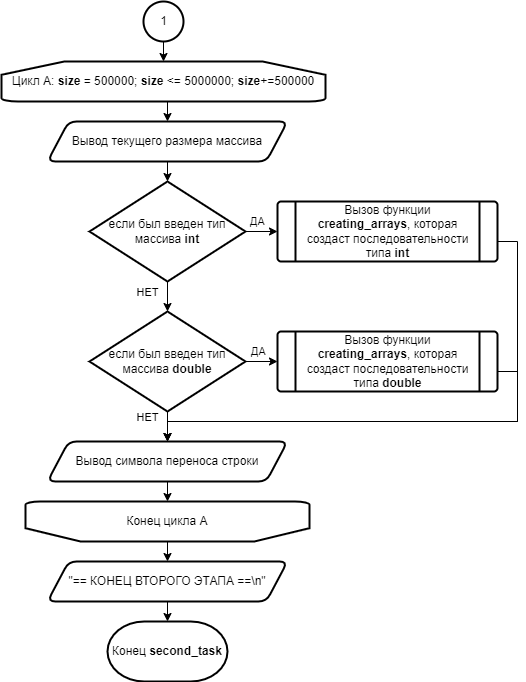

The diagram above was exported from draw.io. Its source (the exported page's mxGraphModel, read from the mxfile embedded in the PNG):
<mxGraphModel dx="644" dy="1804" grid="1" gridSize="10" guides="1" tooltips="1" connect="1" arrows="1" fold="1" page="1" pageScale="1" pageWidth="827" pageHeight="1169" math="0" shadow="0">
  <root>
    <mxCell id="0" />
    <mxCell id="1" parent="0" />
    <mxCell id="2" value="Конец &lt;b&gt;second_task&lt;/b&gt;" style="strokeWidth=2;html=1;shape=mxgraph.flowchart.terminator;whiteSpace=wrap;" vertex="1" parent="1">
      <mxGeometry x="352" y="1240" width="120" height="60" as="geometry" />
    </mxCell>
    <mxCell id="3" style="edgeStyle=orthogonalEdgeStyle;rounded=0;orthogonalLoop=1;jettySize=auto;html=1;exitX=1;exitY=0.5;exitDx=0;exitDy=0;exitPerimeter=0;entryX=0;entryY=0.5;entryDx=0;entryDy=0;" edge="1" source="7" target="9" parent="1">
      <mxGeometry relative="1" as="geometry" />
    </mxCell>
    <mxCell id="4" value="ДА" style="edgeLabel;html=1;align=center;verticalAlign=middle;resizable=0;points=[];labelBackgroundColor=none;" vertex="1" connectable="0" parent="3">
      <mxGeometry x="-0.2641" y="1" relative="1" as="geometry">
        <mxPoint y="-9" as="offset" />
      </mxGeometry>
    </mxCell>
    <mxCell id="5" style="edgeStyle=orthogonalEdgeStyle;rounded=0;orthogonalLoop=1;jettySize=auto;html=1;exitX=0.5;exitY=1;exitDx=0;exitDy=0;exitPerimeter=0;entryX=0.5;entryY=0;entryDx=0;entryDy=0;entryPerimeter=0;" edge="1" source="7" target="14" parent="1">
      <mxGeometry relative="1" as="geometry" />
    </mxCell>
    <mxCell id="6" value="НЕТ" style="edgeLabel;html=1;align=center;verticalAlign=middle;resizable=0;points=[];labelBackgroundColor=none;" vertex="1" connectable="0" parent="5">
      <mxGeometry x="-0.2739" y="-1" relative="1" as="geometry">
        <mxPoint x="-19" as="offset" />
      </mxGeometry>
    </mxCell>
    <mxCell id="7" value="если был введен тип массива &lt;b&gt;int&lt;/b&gt;" style="strokeWidth=2;html=1;shape=mxgraph.flowchart.decision;whiteSpace=wrap;shadow=0;" vertex="1" parent="1">
      <mxGeometry x="334" y="800" width="156" height="100" as="geometry" />
    </mxCell>
    <mxCell id="8" style="edgeStyle=orthogonalEdgeStyle;rounded=0;orthogonalLoop=1;jettySize=auto;html=1;exitX=1;exitY=0.5;exitDx=0;exitDy=0;entryX=0.5;entryY=0;entryDx=0;entryDy=0;" edge="1" source="9" target="26" parent="1">
      <mxGeometry relative="1" as="geometry">
        <mxPoint x="424" y="1130" as="targetPoint" />
        <Array as="points">
          <mxPoint x="742" y="860" />
          <mxPoint x="762" y="860" />
          <mxPoint x="762" y="1040" />
          <mxPoint x="412" y="1040" />
        </Array>
      </mxGeometry>
    </mxCell>
    <mxCell id="9" value="Вызов функции &lt;b&gt;creating_arrays&lt;/b&gt;, которая создаст последовательности типа &lt;b&gt;int&lt;/b&gt;" style="verticalLabelPosition=middle;verticalAlign=middle;html=1;shape=process;whiteSpace=wrap;rounded=1;size=0.08333333333333333;arcSize=6;strokeWidth=2;labelPosition=center;align=center;shadow=0;" vertex="1" parent="1">
      <mxGeometry x="522" y="820" width="220" height="60" as="geometry" />
    </mxCell>
    <mxCell id="10" style="edgeStyle=orthogonalEdgeStyle;rounded=0;orthogonalLoop=1;jettySize=auto;html=1;exitX=1;exitY=0.5;exitDx=0;exitDy=0;exitPerimeter=0;entryX=0;entryY=0.5;entryDx=0;entryDy=0;" edge="1" source="14" target="16" parent="1">
      <mxGeometry relative="1" as="geometry" />
    </mxCell>
    <mxCell id="11" value="ДА" style="edgeLabel;html=1;align=center;verticalAlign=middle;resizable=0;points=[];labelBackgroundColor=none;" vertex="1" connectable="0" parent="10">
      <mxGeometry x="-0.2117" y="1" relative="1" as="geometry">
        <mxPoint y="-9" as="offset" />
      </mxGeometry>
    </mxCell>
    <mxCell id="12" style="edgeStyle=orthogonalEdgeStyle;rounded=0;orthogonalLoop=1;jettySize=auto;html=1;exitX=0.5;exitY=1;exitDx=0;exitDy=0;exitPerimeter=0;entryX=0.5;entryY=0;entryDx=0;entryDy=0;" edge="1" source="14" target="26" parent="1">
      <mxGeometry relative="1" as="geometry">
        <mxPoint x="424" y="1120" as="targetPoint" />
      </mxGeometry>
    </mxCell>
    <mxCell id="13" value="НЕТ" style="edgeLabel;html=1;align=center;verticalAlign=middle;resizable=0;points=[];labelBackgroundColor=none;" vertex="1" connectable="0" parent="12">
      <mxGeometry x="-0.6419" relative="1" as="geometry">
        <mxPoint x="-20" as="offset" />
      </mxGeometry>
    </mxCell>
    <mxCell id="14" value="если был введен тип массива &lt;b&gt;double&lt;/b&gt;" style="strokeWidth=2;html=1;shape=mxgraph.flowchart.decision;whiteSpace=wrap;shadow=0;" vertex="1" parent="1">
      <mxGeometry x="334" y="930" width="156" height="100" as="geometry" />
    </mxCell>
    <mxCell id="15" style="edgeStyle=orthogonalEdgeStyle;rounded=0;orthogonalLoop=1;jettySize=auto;html=1;exitX=1;exitY=0.5;exitDx=0;exitDy=0;entryX=0.5;entryY=0;entryDx=0;entryDy=0;" edge="1" source="16" target="26" parent="1">
      <mxGeometry relative="1" as="geometry">
        <Array as="points">
          <mxPoint x="742" y="990" />
          <mxPoint x="762" y="990" />
          <mxPoint x="762" y="1040" />
          <mxPoint x="412" y="1040" />
        </Array>
        <mxPoint x="434" y="1110" as="targetPoint" />
      </mxGeometry>
    </mxCell>
    <mxCell id="16" value="Вызов функции &lt;b&gt;creating_arrays&lt;/b&gt;, которая создаст последовательности типа &lt;b&gt;double&lt;/b&gt;" style="verticalLabelPosition=middle;verticalAlign=middle;html=1;shape=process;whiteSpace=wrap;rounded=1;size=0.08333333333333333;arcSize=6;strokeWidth=2;labelPosition=center;align=center;shadow=0;" vertex="1" parent="1">
      <mxGeometry x="522" y="950" width="220" height="60" as="geometry" />
    </mxCell>
    <mxCell id="17" style="edgeStyle=orthogonalEdgeStyle;rounded=0;orthogonalLoop=1;jettySize=auto;html=1;exitX=0.5;exitY=1;exitDx=0;exitDy=0;exitPerimeter=0;entryX=0.5;entryY=0;entryDx=0;entryDy=0;entryPerimeter=0;" edge="1" source="18" target="20" parent="1">
      <mxGeometry relative="1" as="geometry" />
    </mxCell>
    <mxCell id="18" value="1" style="verticalLabelPosition=middle;verticalAlign=middle;html=1;shape=mxgraph.flowchart.on-page_reference;strokeWidth=2;labelPosition=center;align=center;shadow=0;labelBackgroundColor=none;" vertex="1" parent="1">
      <mxGeometry x="388" y="620" width="40" height="40" as="geometry" />
    </mxCell>
    <mxCell id="19" style="edgeStyle=orthogonalEdgeStyle;rounded=0;orthogonalLoop=1;jettySize=auto;html=1;exitX=0.5;exitY=1;exitDx=0;exitDy=0;exitPerimeter=0;entryX=0.5;entryY=0;entryDx=0;entryDy=0;" edge="1" source="20" target="24" parent="1">
      <mxGeometry relative="1" as="geometry" />
    </mxCell>
    <mxCell id="20" value="Цикл А: &lt;b&gt;size &lt;/b&gt;= 500000; &lt;b&gt;size &lt;/b&gt;&amp;lt;= 5000000; &lt;b&gt;size&lt;/b&gt;+=500000" style="strokeWidth=2;html=1;shape=mxgraph.flowchart.loop_limit;whiteSpace=wrap;" vertex="1" parent="1">
      <mxGeometry x="246" y="680" width="324" height="40" as="geometry" />
    </mxCell>
    <mxCell id="21" style="edgeStyle=orthogonalEdgeStyle;rounded=0;orthogonalLoop=1;jettySize=auto;html=1;exitX=0.5;exitY=0;exitDx=0;exitDy=0;exitPerimeter=0;entryX=0.5;entryY=0;entryDx=0;entryDy=0;" edge="1" source="22" target="28" parent="1">
      <mxGeometry relative="1" as="geometry" />
    </mxCell>
    <mxCell id="22" value="Конец цикла А" style="strokeWidth=2;html=1;shape=mxgraph.flowchart.loop_limit;whiteSpace=wrap;direction=west;" vertex="1" parent="1">
      <mxGeometry x="270" y="1120" width="284" height="40" as="geometry" />
    </mxCell>
    <mxCell id="23" style="edgeStyle=orthogonalEdgeStyle;rounded=0;orthogonalLoop=1;jettySize=auto;html=1;exitX=0.5;exitY=1;exitDx=0;exitDy=0;entryX=0.5;entryY=0;entryDx=0;entryDy=0;entryPerimeter=0;" edge="1" source="24" target="7" parent="1">
      <mxGeometry relative="1" as="geometry" />
    </mxCell>
    <mxCell id="24" value="Вывод текущего размера массива" style="shape=parallelogram;html=1;strokeWidth=2;perimeter=parallelogramPerimeter;whiteSpace=wrap;rounded=1;arcSize=16;size=0.08823529411764705;" vertex="1" parent="1">
      <mxGeometry x="292" y="740" width="240" height="40" as="geometry" />
    </mxCell>
    <mxCell id="25" style="edgeStyle=orthogonalEdgeStyle;rounded=0;orthogonalLoop=1;jettySize=auto;html=1;exitX=0.5;exitY=1;exitDx=0;exitDy=0;entryX=0.5;entryY=1;entryDx=0;entryDy=0;entryPerimeter=0;" edge="1" source="26" target="22" parent="1">
      <mxGeometry relative="1" as="geometry" />
    </mxCell>
    <mxCell id="26" value="Вывод символа переноса строки" style="shape=parallelogram;html=1;strokeWidth=2;perimeter=parallelogramPerimeter;whiteSpace=wrap;rounded=1;arcSize=16;size=0.08823529411764705;" vertex="1" parent="1">
      <mxGeometry x="292" y="1060" width="240" height="40" as="geometry" />
    </mxCell>
    <mxCell id="27" style="edgeStyle=orthogonalEdgeStyle;rounded=0;orthogonalLoop=1;jettySize=auto;html=1;exitX=0.5;exitY=1;exitDx=0;exitDy=0;entryX=0.5;entryY=0;entryDx=0;entryDy=0;entryPerimeter=0;" edge="1" source="28" target="2" parent="1">
      <mxGeometry relative="1" as="geometry" />
    </mxCell>
    <mxCell id="28" value="&quot;== КОНЕЦ ВТОРОГО ЭТАПА ==\n&quot;" style="shape=parallelogram;html=1;strokeWidth=2;perimeter=parallelogramPerimeter;whiteSpace=wrap;rounded=1;arcSize=16;size=0.08823529411764705;" vertex="1" parent="1">
      <mxGeometry x="292" y="1180" width="240" height="40" as="geometry" />
    </mxCell>
  </root>
</mxGraphModel>